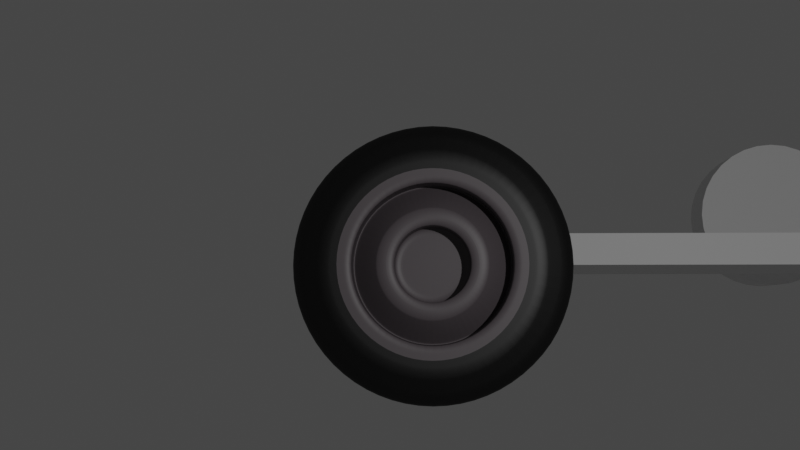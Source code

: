 # Source: vehicule.blend  (saved by Blender 3.4.6; exported with 4.5.12 LTS)
import bpy
from mathutils import Matrix  # noqa: F401  (used for matrix-valued properties, if any)

bpy.ops.wm.read_factory_settings(use_empty=True)
scene = bpy.context.scene
scene.name = 'Scene'

# ---- collections
col_collection = bpy.data.collections.new('Collection'); scene.collection.children.link(col_collection)

# ---- materials (node trees are filled in below, after node groups)
mat_material = bpy.data.materials.new('Material')
mat_material.alpha_threshold = 0.0
mat_material.use_transparent_shadow = False
mat_material.roughness = 0.5
mat_material.line_color = (0.0, 0.0, 0.0, 1.0)
mat_white = bpy.data.materials.new('white')
mat_white.use_transparent_shadow = False
mat_blue = bpy.data.materials.new('blue')
mat_blue.use_transparent_shadow = False
mat_black = bpy.data.materials.new('black')
mat_black.use_transparent_shadow = False
mat_gray = bpy.data.materials.new('gray')
mat_gray.use_transparent_shadow = False

# ---- material node trees
mat_material.use_nodes = True; mat_material.node_tree.nodes.clear()
_N = mat_material.node_tree.nodes; _L = mat_material.node_tree.links
n0 = _N.new('ShaderNodeOutputMaterial'); n0.name = 'Material Output'; n0.location = (300, 300)
n1 = _N.new('ShaderNodeBsdfPrincipled'); n1.name = 'Principled BSDF'; n1.location = (10, 300)
n1.distribution = 'GGX'
n1.subsurface_method = 'RANDOM_WALK_SKIN'
n1.inputs[3].default_value = 1.45
n1.inputs[27].default_value = (0.0, 0.0, 0.0, 1.0)
n1.inputs[28].default_value = 1.0
_L.new(n1.outputs[0], n0.inputs[0])
n0.is_active_output = True
mat_white.use_nodes = True; mat_white.node_tree.nodes.clear()
_N = mat_white.node_tree.nodes; _L = mat_white.node_tree.links
n0 = _N.new('ShaderNodeBsdfPrincipled'); n0.name = 'Principled BSDF'; n0.location = (10, 300)
n0.distribution = 'GGX'
n0.subsurface_method = 'RANDOM_WALK_SKIN'
n0.inputs[3].default_value = 1.45
n0.inputs[27].default_value = (0.0, 0.0, 0.0, 1.0)
n0.inputs[28].default_value = 1.0
n1 = _N.new('ShaderNodeOutputMaterial'); n1.name = 'Material Output'; n1.location = (300, 300)
_L.new(n0.outputs[0], n1.inputs[0])
n1.is_active_output = True
mat_blue.use_nodes = True; mat_blue.node_tree.nodes.clear()
_N = mat_blue.node_tree.nodes; _L = mat_blue.node_tree.links
n0 = _N.new('ShaderNodeBsdfPrincipled'); n0.name = 'Principled BSDF'; n0.location = (10, 300)
n0.distribution = 'GGX'
n0.subsurface_method = 'RANDOM_WALK_SKIN'
n0.inputs[0].default_value = (0.04389, 0.09546, 0.8, 1.0)
n0.inputs[3].default_value = 1.45
n0.inputs[27].default_value = (0.0, 0.0, 0.0, 1.0)
n0.inputs[28].default_value = 1.0
n1 = _N.new('ShaderNodeOutputMaterial'); n1.name = 'Material Output'; n1.location = (300, 300)
_L.new(n0.outputs[0], n1.inputs[0])
n1.is_active_output = True
mat_black.use_nodes = True; mat_black.node_tree.nodes.clear()
_N = mat_black.node_tree.nodes; _L = mat_black.node_tree.links
n0 = _N.new('ShaderNodeBsdfPrincipled'); n0.name = 'Principled BSDF'; n0.location = (10, 300)
n0.distribution = 'GGX'
n0.subsurface_method = 'RANDOM_WALK_SKIN'
n0.inputs[0].default_value = (0.0, 0.0, 0.0, 1.0)
n0.inputs[3].default_value = 1.45
n0.inputs[27].default_value = (0.0, 0.0, 0.0, 1.0)
n0.inputs[28].default_value = 1.0
n1 = _N.new('ShaderNodeOutputMaterial'); n1.name = 'Material Output'; n1.location = (300, 300)
_L.new(n0.outputs[0], n1.inputs[0])
n1.is_active_output = True
mat_gray.use_nodes = True; mat_gray.node_tree.nodes.clear()
_N = mat_gray.node_tree.nodes; _L = mat_gray.node_tree.links
n0 = _N.new('ShaderNodeBsdfPrincipled'); n0.name = 'Principled BSDF'; n0.location = (10, 300)
n0.distribution = 'GGX'
n0.subsurface_method = 'RANDOM_WALK_SKIN'
n0.inputs[0].default_value = (0.09591, 0.08266, 0.08969, 1.0)
n0.inputs[3].default_value = 1.45
n0.inputs[27].default_value = (0.0, 0.0, 0.0, 1.0)
n0.inputs[28].default_value = 1.0
n1 = _N.new('ShaderNodeOutputMaterial'); n1.name = 'Material Output'; n1.location = (300, 300)
_L.new(n0.outputs[0], n1.inputs[0])
n1.is_active_output = True

# ---- world
world_world = bpy.data.worlds.new('World'); scene.world = world_world
world_world.use_nodes = True; world_world.node_tree.nodes.clear()
_N = world_world.node_tree.nodes; _L = world_world.node_tree.links
n0 = _N.new('ShaderNodeOutputWorld'); n0.name = 'World Output'; n0.location = (300, 300)
n1 = _N.new('ShaderNodeBackground'); n1.name = 'Background'; n1.location = (10, 300)
n1.inputs[0].default_value = (0.05088, 0.05088, 0.05088, 1.0)
_L.new(n1.outputs[0], n0.inputs[0])
n0.is_active_output = True
world_world.color = (0.05088, 0.05088, 0.05088)
world_world.use_sun_shadow = False
world_world.sun_shadow_jitter_overblur = 0.0

# ---- cameras
cam_camera = bpy.data.cameras.new('Camera')
cam_camera.clip_end = 100.0
cam_camera.ortho_scale = 7.314

# ---- lights
light_light = bpy.data.lights.new('Light', 'POINT')
light_light.transmission_factor = 0.0
light_light.energy = 1000.0
light_light.shadow_soft_size = 0.1
light_light.shadow_maximum_resolution = 0.006
light_light.use_absolute_resolution = True

# ---- meshes
me_cube = bpy.data.meshes.new('Cube')
me_cube.from_pydata([(1.0, 1.0, 1.0), (1.0, 1.0, -1.0), (1.0, -1.0, 1.0), (1.0, -1.0, -1.0), (-1.0, 1.0, 1.0), (-1.0, 1.0, -1.0), (-1.0, -1.0, 1.0), (-1.0, -1.0, -1.0)], [], [(0, 4, 6, 2), (3, 2, 6, 7), (7, 6, 4, 5), (5, 1, 3, 7), (1, 0, 2, 3), (5, 4, 0, 1)])
_uv = me_cube.uv_layers.new(name='UVMap')
_uv.uv.foreach_set('vector', [0.625, 0.5, 0.875, 0.5, 0.875, 0.75, 0.625, 0.75, 0.375, 0.75, 0.625, 0.75, 0.625, 1.0, 0.375, 1.0, 0.375, 0.0, 0.625, 0.0, 0.625, 0.25, 0.375, 0.25, 0.125, 0.5, 0.375, 0.5, 0.375, 0.75, 0.125, 0.75, 0.375, 0.5, 0.625, 0.5, 0.625, 0.75, 0.375, 0.75, 0.375, 0.25, 0.625, 0.25, 0.625, 0.5, 0.375, 0.5])
me_cube.materials.append(mat_material)
me_cube.use_mirror_vertex_groups = False
me_cube.update()
me_cylinder = bpy.data.meshes.new('Cylinder')
me_cylinder.from_pydata([(0.0, 1.0, -1.0), (0.0, 1.0, 1.0), (0.1951, 0.9808, -1.0), (0.1951, 0.9808, 1.0), (0.3827, 0.9239, -1.0), (0.3827, 0.9239, 1.0), (0.5556, 0.8315, -1.0), (0.5556, 0.8315, 1.0), (0.7071, 0.7071, -1.0), (0.7071, 0.7071, 1.0), (0.8315, 0.5556, -1.0), (0.8315, 0.5556, 1.0), (0.9239, 0.3827, -1.0), (0.9239, 0.3827, 1.0), (0.9808, 0.1951, -1.0), (0.9808, 0.1951, 1.0), (1.0, 0.0, -1.0), (1.0, 0.0, 1.0), (0.9808, -0.1951, -1.0), (0.9808, -0.1951, 1.0), (0.9239, -0.3827, -1.0), (0.9239, -0.3827, 1.0), (0.8315, -0.5556, -1.0), (0.8315, -0.5556, 1.0), (0.7071, -0.7071, -1.0), (0.7071, -0.7071, 1.0), (0.5556, -0.8315, -1.0), (0.5556, -0.8315, 1.0), (0.3827, -0.9239, -1.0), (0.3827, -0.9239, 1.0), (0.1951, -0.9808, -1.0), (0.1951, -0.9808, 1.0), (0.0, -1.0, -1.0), (0.0, -1.0, 1.0), (-0.1951, -0.9808, -1.0), (-0.1951, -0.9808, 1.0), (-0.3827, -0.9239, -1.0), (-0.3827, -0.9239, 1.0), (-0.5556, -0.8315, -1.0), (-0.5556, -0.8315, 1.0), (-0.7071, -0.7071, -1.0), (-0.7071, -0.7071, 1.0), (-0.8315, -0.5556, -1.0), (-0.8315, -0.5556, 1.0), (-0.9239, -0.3827, -1.0), (-0.9239, -0.3827, 1.0), (-0.9808, -0.1951, -1.0), (-0.9808, -0.1951, 1.0), (-1.0, 0.0, -1.0), (-1.0, 0.0, 1.0), (-0.9808, 0.1951, -1.0), (-0.9808, 0.1951, 1.0), (-0.9239, 0.3827, -1.0), (-0.9239, 0.3827, 1.0), (-0.8315, 0.5556, -1.0), (-0.8315, 0.5556, 1.0), (-0.7071, 0.7071, -1.0), (-0.7071, 0.7071, 1.0), (-0.5556, 0.8315, -1.0), (-0.5556, 0.8315, 1.0), (-0.3827, 0.9239, -1.0), (-0.3827, 0.9239, 1.0), (-0.1951, 0.9808, -1.0), (-0.1951, 0.9808, 1.0)], [], [(0, 1, 3, 2), (2, 3, 5, 4), (4, 5, 7, 6), (6, 7, 9, 8), (8, 9, 11, 10), (10, 11, 13, 12), (12, 13, 15, 14), (14, 15, 17, 16), (16, 17, 19, 18), (18, 19, 21, 20), (20, 21, 23, 22), (22, 23, 25, 24), (24, 25, 27, 26), (26, 27, 29, 28), (28, 29, 31, 30), (30, 31, 33, 32), (32, 33, 35, 34), (34, 35, 37, 36), (36, 37, 39, 38), (38, 39, 41, 40), (40, 41, 43, 42), (42, 43, 45, 44), (44, 45, 47, 46), (46, 47, 49, 48), (48, 49, 51, 50), (50, 51, 53, 52), (52, 53, 55, 54), (54, 55, 57, 56), (56, 57, 59, 58), (58, 59, 61, 60), (3, 1, 63, 61, 59, 57, 55, 53, 51, 49, 47, 45, 43, 41, 39, 37, 35, 33, 31, 29, 27, 25, 23, 21, 19, 17, 15, 13, 11, 9, 7, 5), (60, 61, 63, 62), (62, 63, 1, 0), (0, 2, 4, 6, 8, 10, 12, 14, 16, 18, 20, 22, 24, 26, 28, 30, 32, 34, 36, 38, 40, 42, 44, 46, 48, 50, 52, 54, 56, 58, 60, 62)])
_uv = me_cylinder.uv_layers.new(name='UVMap')
_uv.uv.foreach_set('vector', [1.0, 0.5, 1.0, 1.0, 0.9688, 1.0, 0.9688, 0.5, 0.9688, 0.5, 0.9688, 1.0, 0.9375, 1.0, 0.9375, 0.5, 0.9375, 0.5, 0.9375, 1.0, 0.9062, 1.0, 0.9062, 0.5, 0.9062, 0.5, 0.9062, 1.0, 0.875, 1.0, 0.875, 0.5, 0.875, 0.5, 0.875, 1.0, 0.8438, 1.0, 0.8438, 0.5, 0.8438, 0.5, 0.8438, 1.0, 0.8125, 1.0, 0.8125, 0.5, 0.8125, 0.5, 0.8125, 1.0, 0.7812, 1.0, 0.7812, 0.5, 0.7812, 0.5, 0.7812, 1.0, 0.75, 1.0, 0.75, 0.5, 0.75, 0.5, 0.75, 1.0, 0.7188, 1.0, 0.7188, 0.5, 0.7188, 0.5, 0.7188, 1.0, 0.6875, 1.0, 0.6875, 0.5, 0.6875, 0.5, 0.6875, 1.0, 0.6562, 1.0, 0.6562, 0.5, 0.6562, 0.5, 0.6562, 1.0, 0.625, 1.0, 0.625, 0.5, 0.625, 0.5, 0.625, 1.0, 0.5938, 1.0, 0.5938, 0.5, 0.5938, 0.5, 0.5938, 1.0, 0.5625, 1.0, 0.5625, 0.5, 0.5625, 0.5, 0.5625, 1.0, 0.5312, 1.0, 0.5312, 0.5, 0.5312, 0.5, 0.5312, 1.0, 0.5, 1.0, 0.5, 0.5, 0.5, 0.5, 0.5, 1.0, 0.4688, 1.0, 0.4688, 0.5, 0.4688, 0.5, 0.4688, 1.0, 0.4375, 1.0, 0.4375, 0.5, 0.4375, 0.5, 0.4375, 1.0, 0.4062, 1.0, 0.4062, 0.5, 0.4062, 0.5, 0.4062, 1.0, 0.375, 1.0, 0.375, 0.5, 0.375, 0.5, 0.375, 1.0, 0.3438, 1.0, 0.3438, 0.5, 0.3438, 0.5, 0.3438, 1.0, 0.3125, 1.0, 0.3125, 0.5, 0.3125, 0.5, 0.3125, 1.0, 0.2812, 1.0, 0.2812, 0.5, 0.2812, 0.5, 0.2812, 1.0, 0.25, 1.0, 0.25, 0.5, 0.25, 0.5, 0.25, 1.0, 0.2188, 1.0, 0.2188, 0.5, 0.2188, 0.5, 0.2188, 1.0, 0.1875, 1.0, 0.1875, 0.5, 0.1875, 0.5, 0.1875, 1.0, 0.1562, 1.0, 0.1562, 0.5, 0.1562, 0.5, 0.1562, 1.0, 0.125, 1.0, 0.125, 0.5, 0.125, 0.5, 0.125, 1.0, 0.09375, 1.0, 0.09375, 0.5, 0.09375, 0.5, 0.09375, 1.0, 0.0625, 1.0, 0.0625, 0.5, 0.2968, 0.4854, 0.25, 0.49, 0.2032, 0.4854, 0.1582, 0.4717, 0.1167, 0.4496, 0.08029, 0.4197, 0.05045, 0.3833, 0.02827, 0.3418, 0.01461, 0.2968, 0.01, 0.25, 0.01461, 0.2032, 0.02827, 0.1582, 0.05045, 0.1167, 0.08029, 0.08029, 0.1167, 0.05045, 0.1582, 0.02827, 0.2032, 0.01461, 0.25, 0.01, 0.2968, 0.01461, 0.3418, 0.02827, 0.3833, 0.05045, 0.4197, 0.08029, 0.4496, 0.1167, 0.4717, 0.1582, 0.4854, 0.2032, 0.49, 0.25, 0.4854, 0.2968, 0.4717, 0.3418, 0.4496, 0.3833, 0.4197, 0.4197, 0.3833, 0.4496, 0.3418, 0.4717, 0.0625, 0.5, 0.0625, 1.0, 0.03125, 1.0, 0.03125, 0.5, 0.03125, 0.5, 0.03125, 1.0, 0.0, 1.0, 0.0, 0.5, 0.75, 0.49, 0.7968, 0.4854, 0.8418, 0.4717, 0.8833, 0.4496, 0.9197, 0.4197, 0.9496, 0.3833, 0.9717, 0.3418, 0.9854, 0.2968, 0.99, 0.25, 0.9854, 0.2032, 0.9717, 0.1582, 0.9496, 0.1167, 0.9197, 0.08029, 0.8833, 0.05045, 0.8418, 0.02827, 0.7968, 0.01461, 0.75, 0.01, 0.7032, 0.01461, 0.6582, 0.02827, 0.6167, 0.05045, 0.5803, 0.08029, 0.5504, 0.1167, 0.5283, 0.1582, 0.5146, 0.2032, 0.51, 0.25, 0.5146, 0.2968, 0.5283, 0.3418, 0.5504, 0.3833, 0.5803, 0.4197, 0.6167, 0.4496, 0.6582, 0.4717, 0.7032, 0.4854])
me_cylinder.materials.append(mat_white)
me_cylinder.materials.append(mat_blue)
me_cylinder.update()
me_cylinder_001 = bpy.data.meshes.new('Cylinder.001')
me_cylinder_001.from_pydata([(-3.725e-09, 0.7773, -1.0), (0.0, 1.0, -0.7784), (-9.313e-10, 0.9348, -0.9351), (1.669e-09, 0.5718, 1.124), (0.0, 1.0, 0.7784), (9.313e-10, 0.9348, 0.9351), (0.1516, 0.7624, -1.0), (0.1951, 0.9808, -0.7784), (0.1824, 0.9168, -0.9351), (0.1116, 0.5609, 1.124), (0.1951, 0.9808, 0.7784), (0.1824, 0.9168, 0.9351), (0.2975, 0.7181, -1.0), (0.3827, 0.9239, -0.7784), (0.3577, 0.8636, -0.9351), (0.2188, 0.5283, 1.124), (0.3827, 0.9239, 0.7784), (0.3577, 0.8636, 0.9351), (0.4318, 0.6463, -1.0), (0.5556, 0.8315, -0.7784), (0.5193, 0.7772, -0.9351), (0.3177, 0.4755, 1.124), (0.5556, 0.8357, 0.7779), (0.5193, 0.7772, 0.9351), (0.5496, 0.5496, -1.0), (0.7071, 0.7071, -0.7784), (0.661, 0.661, -0.9351), (0.4044, 0.4044, 1.124), (0.7071, 0.7071, 0.7784), (0.661, 0.661, 0.9351), (0.6463, 0.4318, -1.0), (0.8315, 0.5556, -0.7784), (0.7772, 0.5193, -0.9351), (0.4755, 0.3177, 1.124), (0.8315, 0.5556, 0.7784), (0.7772, 0.5193, 0.9351), (0.7181, 0.2975, -1.0), (0.9239, 0.3827, -0.7784), (0.8636, 0.3577, -0.9351), (0.5283, 0.2188, 1.124), (0.9239, 0.3827, 0.7784), (0.8636, 0.3577, 0.9351), (0.7624, 0.1516, -1.0), (0.9808, 0.1951, -0.7784), (0.9168, 0.1824, -0.9351), (0.5609, 0.1116, 1.124), (0.9808, 0.1951, 0.7784), (0.9168, 0.1824, 0.9351), (0.7773, 3.725e-09, -1.0), (1.0, 0.0, -0.7784), (0.9348, 9.313e-10, -0.9351), (0.5718, -3.725e-09, 1.124), (1.0, 0.0, 0.7784), (0.9348, -9.313e-10, 0.9351), (0.7624, -0.1516, -1.0), (0.9808, -0.1951, -0.7784), (0.9168, -0.1824, -0.9351), (0.5609, -0.1116, 1.124), (0.9808, -0.1951, 0.7784), (0.9168, -0.1824, 0.9351), (0.7181, -0.2975, -1.0), (0.9239, -0.3827, -0.7784), (0.8636, -0.3577, -0.9351), (0.5283, -0.2188, 1.124), (0.9239, -0.3827, 0.7784), (0.8636, -0.3577, 0.9351), (0.6463, -0.4318, -1.0), (0.8315, -0.5556, -0.7784), (0.7772, -0.5193, -0.9351), (0.4755, -0.3177, 1.124), (0.8315, -0.5556, 0.7784), (0.7772, -0.5193, 0.9351), (0.5496, -0.5496, -1.0), (0.7071, -0.7071, -0.7784), (0.661, -0.661, -0.9351), (0.4044, -0.4044, 1.124), (0.7071, -0.7071, 0.7784), (0.661, -0.661, 0.9351), (0.4318, -0.6463, -1.0), (0.5556, -0.8315, -0.7784), (0.5193, -0.7772, -0.9351), (0.3177, -0.4755, 1.124), (0.5556, -0.8315, 0.7784), (0.5193, -0.7772, 0.9351), (0.2975, -0.7181, -1.0), (0.3827, -0.9239, -0.7784), (0.3577, -0.8636, -0.9351), (0.2188, -0.5283, 1.124), (0.3827, -0.9239, 0.7784), (0.3577, -0.8636, 0.9351), (0.1516, -0.7624, -1.0), (0.1951, -0.9808, -0.7784), (0.1824, -0.9168, -0.9351), (0.1116, -0.5609, 1.124), (0.1951, -0.9808, 0.7784), (0.1824, -0.9168, 0.9351), (3.725e-09, -0.7773, -1.0), (0.0, -1.0, -0.7784), (9.313e-10, -0.9348, -0.9351), (-5.781e-09, -0.5718, 1.124), (0.0, -1.0, 0.7784), (-9.313e-10, -0.9348, 0.9351), (-0.1516, -0.7624, -1.0), (-0.1951, -0.9808, -0.7784), (-0.1824, -0.9168, -0.9351), (-0.1116, -0.5609, 1.124), (-0.1951, -0.9808, 0.7784), (-0.1824, -0.9168, 0.9351), (-0.2975, -0.7181, -1.0), (-0.3827, -0.9239, -0.7784), (-0.3577, -0.8636, -0.9351), (-0.2188, -0.5283, 1.124), (-0.3827, -0.9239, 0.7784), (-0.3577, -0.8636, 0.9351), (-0.4318, -0.6463, -1.0), (-0.5556, -0.8315, -0.7784), (-0.5193, -0.7772, -0.9351), (-0.3177, -0.4755, 1.124), (-0.5556, -0.8315, 0.7784), (-0.5193, -0.7772, 0.9351), (-0.5496, -0.5496, -1.0), (-0.7071, -0.7071, -0.7784), (-0.661, -0.661, -0.9351), (-0.4044, -0.4044, 1.124), (-0.7071, -0.7071, 0.7784), (-0.661, -0.661, 0.9351), (-0.6463, -0.4318, -1.0), (-0.8315, -0.5556, -0.7784), (-0.7772, -0.5193, -0.9351), (-0.4755, -0.3177, 1.124), (-0.8315, -0.5556, 0.7784), (-0.7772, -0.5193, 0.9351), (-0.7181, -0.2975, -1.0), (-0.9239, -0.3827, -0.7784), (-0.8636, -0.3577, -0.9351), (-0.5283, -0.2188, 1.124), (-0.9239, -0.3827, 0.7784), (-0.8636, -0.3577, 0.9351), (-0.7624, -0.1516, -1.0), (-0.9808, -0.1951, -0.7784), (-0.9168, -0.1824, -0.9351), (-0.5609, -0.1116, 1.124), (-0.9808, -0.1951, 0.7784), (-0.9168, -0.1824, 0.9351), (-0.7773, -3.725e-09, -1.0), (-1.0, 0.0, -0.7784), (-0.9348, -9.313e-10, -0.9351), (-0.5718, 3.725e-09, 1.124), (-1.002, -4.59e-06, 0.7752), (-0.9348, 9.313e-10, 0.9351), (-0.7624, 0.1516, -1.0), (-0.9808, 0.1951, -0.7784), (-0.9168, 0.1824, -0.9351), (-0.5609, 0.1116, 1.124), (-0.9808, 0.1951, 0.7784), (-0.9168, 0.1824, 0.9351), (-0.7181, 0.2975, -1.0), (-0.9239, 0.3827, -0.7784), (-0.8636, 0.3577, -0.9351), (-0.5283, 0.2188, 1.124), (-0.9239, 0.3827, 0.7784), (-0.8636, 0.3577, 0.9351), (-0.6463, 0.4318, -1.0), (-0.8315, 0.5556, -0.7784), (-0.7772, 0.5193, -0.9351), (-0.4755, 0.3177, 1.124), (-0.8315, 0.5556, 0.7784), (-0.7772, 0.5193, 0.9351), (-0.5496, 0.5496, -1.0), (-0.7071, 0.7071, -0.7784), (-0.661, 0.661, -0.9351), (-0.4044, 0.4044, 1.124), (-0.7071, 0.7071, 0.7784), (-0.661, 0.661, 0.9351), (-0.4318, 0.6463, -1.0), (-0.5556, 0.8315, -0.7784), (-0.5193, 0.7772, -0.9351), (-0.3177, 0.4755, 1.124), (-0.5556, 0.8315, 0.7784), (-0.5193, 0.7772, 0.9351), (-0.2975, 0.7181, -1.0), (-0.3827, 0.9239, -0.7784), (-0.3577, 0.8636, -0.9351), (-0.2188, 0.5283, 1.124), (-0.3827, 0.9239, 0.7784), (-0.3577, 0.8636, 0.9351), (-0.1516, 0.7624, -1.0), (-0.1951, 0.9808, -0.7784), (-0.1824, 0.9168, -0.9351), (-0.1116, 0.5609, 1.124), (-0.1951, 0.9808, 0.7784), (-0.1824, 0.9168, 0.9351), (1.669e-09, 0.7773, 1.124), (0.1516, 0.7624, 1.124), (0.2975, 0.7181, 1.124), (0.4318, 0.6463, 1.124), (0.5496, 0.5496, 1.124), (0.6463, 0.4318, 1.124), (0.7181, 0.2975, 1.124), (0.7624, 0.1516, 1.124), (0.7773, -3.725e-09, 1.124), (0.7624, -0.1516, 1.124), (0.7181, -0.2975, 1.124), (0.6463, -0.4318, 1.124), (0.5496, -0.5496, 1.124), (0.4318, -0.6463, 1.124), (0.2975, -0.7181, 1.124), (0.1516, -0.7624, 1.124), (-5.781e-09, -0.7773, 1.124), (-0.1516, -0.7624, 1.124), (-0.2975, -0.7181, 1.124), (-0.4318, -0.6463, 1.124), (-0.5496, -0.5496, 1.124), (-0.6463, -0.4318, 1.124), (-0.7181, -0.2975, 1.124), (-0.7624, -0.1516, 1.124), (-0.7773, 3.725e-09, 1.124), (-0.7624, 0.1516, 1.124), (-0.7181, 0.2975, 1.124), (-0.6463, 0.4318, 1.124), (-0.5496, 0.5496, 1.124), (-0.4318, 0.6463, 1.124), (-0.2975, 0.7181, 1.124), (-0.1516, 0.7624, 1.124), (-6.478e-08, 0.2716, 1.093), (0.05299, 0.2664, 1.093), (0.1039, 0.2509, 1.093), (0.1509, 0.2258, 1.093), (0.1921, 0.1921, 1.093), (0.2258, 0.1509, 1.093), (0.2509, 0.1039, 1.093), (0.2664, 0.05299, 1.093), (0.2716, 1.088e-07, 1.093), (0.2664, -0.05299, 1.093), (0.2509, -0.1039, 1.093), (0.2258, -0.1509, 1.093), (0.1921, -0.1921, 1.093), (0.1509, -0.2258, 1.093), (0.1039, -0.2509, 1.093), (0.05299, -0.2664, 1.093), (8.157e-08, -0.2716, 1.093), (-0.05299, -0.2664, 1.093), (-0.1039, -0.2509, 1.093), (-0.1509, -0.2258, 1.093), (-0.1921, -0.1921, 1.093), (-0.2258, -0.1509, 1.093), (-0.2509, -0.1039, 1.093), (-0.2664, -0.05299, 1.093), (-0.2716, -1.088e-07, 1.093), (-0.2664, 0.05299, 1.093), (-0.2509, 0.1039, 1.093), (-0.2258, 0.1509, 1.093), (-0.1921, 0.1921, 1.093), (-0.1509, 0.2258, 1.093), (-0.1039, 0.2509, 1.093), (-0.05299, 0.2664, 1.093), (9.178e-09, 0.5718, 0.5241), (0.1116, 0.5609, 0.5241), (0.2188, 0.5283, 0.5241), (0.3177, 0.4755, 0.5241), (0.4044, 0.4044, 0.5241), (0.4755, 0.3177, 0.5241), (0.5283, 0.2188, 0.5241), (0.5609, 0.1116, 0.5241), (0.5718, -3.725e-09, 0.5241), (0.5609, -0.1116, 0.5241), (0.5283, -0.2188, 0.5241), (0.4755, -0.3177, 0.5241), (0.4044, -0.4044, 0.5241), (0.3177, -0.4755, 0.5241), (0.2188, -0.5283, 0.5241), (0.1116, -0.5609, 0.5241), (1.728e-09, -0.5718, 0.5241), (-0.1116, -0.5609, 0.5241), (-0.2188, -0.5283, 0.5241), (-0.3177, -0.4755, 0.5241), (-0.4044, -0.4044, 0.5241), (-0.4755, -0.3177, 0.5241), (-0.5283, -0.2188, 0.5241), (-0.5609, -0.1116, 0.5241), (-0.5718, 3.725e-09, 0.5241), (-0.5609, 0.1116, 0.5241), (-0.5283, 0.2188, 0.5241), (-0.4755, 0.3177, 0.5241), (-0.4044, 0.4044, 0.5241), (-0.3177, 0.4755, 0.5241), (-0.2188, 0.5283, 0.5241), (-0.1116, 0.5609, 0.5241), (1.669e-09, 0.6746, 1.124), (0.1316, 0.6616, 1.124), (0.2581, 0.6232, 1.124), (0.3748, 0.5609, 1.124), (0.477, 0.477, 1.124), (0.5609, 0.3748, 1.124), (0.6232, 0.2581, 1.124), (0.6616, 0.1316, 1.124), (0.6746, -3.725e-09, 1.124), (0.6616, -0.1316, 1.124), (0.6232, -0.2581, 1.124), (0.5609, -0.3748, 1.124), (0.477, -0.477, 1.124), (0.3748, -0.5609, 1.124), (0.2581, -0.6232, 1.124), (0.1316, -0.6616, 1.124), (-5.781e-09, -0.6746, 1.124), (-0.1316, -0.6616, 1.124), (-0.2581, -0.6232, 1.124), (-0.3748, -0.5609, 1.124), (-0.477, -0.477, 1.124), (-0.5609, -0.3748, 1.124), (-0.6232, -0.2581, 1.124), (-0.6616, -0.1316, 1.124), (-0.6746, 3.725e-09, 1.124), (-0.6616, 0.1316, 1.124), (-0.6232, 0.2581, 1.124), (-0.5609, 0.3748, 1.124), (-0.477, 0.477, 1.124), (-0.3748, 0.5609, 1.124), (-0.2581, 0.6232, 1.124), (-0.1316, 0.6616, 1.124), (0.167, 0.8396, 1.03), (1.3e-09, 0.856, 1.03), (0.3276, 0.7909, 1.03), (0.4756, 0.7118, 1.03), (0.6053, 0.6053, 1.03), (0.7118, 0.4756, 1.03), (0.7909, 0.3276, 1.03), (0.8396, 0.167, 1.03), (0.856, -2.328e-09, 1.03), (0.8396, -0.167, 1.03), (0.7909, -0.3276, 1.03), (0.7118, -0.4756, 1.03), (0.6053, -0.6053, 1.03), (0.4756, -0.7118, 1.03), (0.3276, -0.7909, 1.03), (0.167, -0.8396, 1.03), (-3.356e-09, -0.856, 1.03), (-0.167, -0.8396, 1.03), (-0.3276, -0.7909, 1.03), (-0.4756, -0.7118, 1.03), (-0.6053, -0.6053, 1.03), (-0.7118, -0.4756, 1.03), (-0.7909, -0.3276, 1.03), (-0.8396, -0.167, 1.03), (-0.856, 2.328e-09, 1.03), (-0.8396, 0.167, 1.03), (-0.7909, 0.3276, 1.03), (-0.7118, 0.4756, 1.03), (-0.6053, 0.6053, 1.03), (-0.4756, 0.7118, 1.03), (-0.3276, 0.7909, 1.03), (-0.167, 0.8396, 1.03), (-4.997e-08, 0.3847, 1.093), (0.07504, 0.3773, 1.093), (0.1472, 0.3554, 1.093), (0.2137, 0.3198, 1.093), (0.272, 0.272, 1.093), (0.3198, 0.2137, 1.093), (0.3554, 0.1472, 1.093), (0.3773, 0.07504, 1.093), (0.3847, 4.743e-08, 1.093), (0.3773, -0.07504, 1.093), (0.3554, -0.1472, 1.093), (0.3198, -0.2137, 1.093), (0.272, -0.272, 1.093), (0.2137, -0.3198, 1.093), (0.1472, -0.3554, 1.093), (0.07504, -0.3773, 1.093), (4.348e-08, -0.3847, 1.093), (-0.07504, -0.3773, 1.093), (-0.1472, -0.3554, 1.093), (-0.2137, -0.3198, 1.093), (-0.272, -0.272, 1.093), (-0.3198, -0.2137, 1.093), (-0.3554, -0.1472, 1.093), (-0.3773, -0.07504, 1.093), (-0.3846, 0.002217, 1.092), (-0.3773, 0.07504, 1.093), (-0.3554, 0.1472, 1.093), (-0.3198, 0.2137, 1.093), (-0.272, 0.272, 1.093), (-0.2137, 0.3198, 1.093), (-0.1472, 0.3554, 1.093), (-0.07504, 0.3773, 1.093), (-6.594e-08, 0.2716, 0.5897), (0.05299, 0.2664, 0.5897), (0.1039, 0.2509, 0.5897), (0.1509, 0.2258, 0.5897), (0.1921, 0.1921, 0.5897), (0.2258, 0.1509, 0.5897), (0.2509, 0.1039, 0.5897), (0.2664, 0.05299, 0.5897), (0.2716, 1.088e-07, 0.5897), (0.2664, -0.05299, 0.5897), (0.2509, -0.1039, 0.5897), (0.2258, -0.1509, 0.5897), (0.1921, -0.1921, 0.5897), (0.1509, -0.2258, 0.5897), (0.1039, -0.2509, 0.5897), (0.05299, -0.2664, 0.5897), (8.041e-08, -0.2716, 0.5897), (-0.05299, -0.2664, 0.5897), (-0.1039, -0.2509, 0.5897), (-0.1509, -0.2258, 0.5897), (-0.1921, -0.1921, 0.5897), (-0.2258, -0.1509, 0.5897), (-0.2509, -0.1039, 0.5897), (-0.2664, -0.05299, 0.5897), (-0.2716, -1.088e-07, 0.5897), (-0.2664, 0.05299, 0.5897), (-0.2509, 0.1039, 0.5897), (-0.2258, 0.1509, 0.5897), (-0.1921, 0.1921, 0.5897), (-0.1509, 0.2258, 0.5897), (-0.1039, 0.2509, 0.5897), (-0.05299, 0.2664, 0.5897)], [], [(187, 190, 4, 1), (13, 16, 22, 19), (19, 22, 28, 25), (25, 28, 34, 31), (31, 34, 40, 37), (37, 40, 46, 43), (43, 46, 52, 49), (49, 52, 58, 55), (55, 58, 64, 61), (61, 64, 70, 67), (67, 70, 76, 73), (73, 76, 82, 79), (79, 82, 88, 85), (85, 88, 94, 91), (91, 94, 100, 97), (97, 100, 106, 103), (103, 106, 112, 109), (109, 112, 118, 115), (115, 118, 124, 121), (121, 124, 130, 127), (127, 130, 136, 133), (133, 136, 142, 139), (139, 142, 148, 145), (145, 148, 154, 151), (151, 154, 160, 157), (157, 160, 166, 163), (163, 166, 172, 169), (169, 172, 178, 175), (175, 178, 184, 181), (181, 184, 190, 187), (7, 10, 16, 13), (51, 45, 263, 264), (1, 4, 10, 7), (1, 7, 8, 2), (2, 8, 6, 0), (10, 4, 5, 11), (320, 321, 192, 193), (7, 13, 14, 8), (8, 14, 12, 6), (16, 10, 11, 17), (322, 320, 193, 194), (13, 19, 20, 14), (14, 20, 18, 12), (22, 16, 17, 23), (323, 322, 194, 195), (19, 25, 26, 20), (20, 26, 24, 18), (28, 22, 23, 29), (324, 323, 195, 196), (25, 31, 32, 26), (26, 32, 30, 24), (34, 28, 29, 35), (325, 324, 196, 197), (31, 37, 38, 32), (32, 38, 36, 30), (40, 34, 35, 41), (326, 325, 197, 198), (37, 43, 44, 38), (38, 44, 42, 36), (46, 40, 41, 47), (327, 326, 198, 199), (43, 49, 50, 44), (44, 50, 48, 42), (52, 46, 47, 53), (328, 327, 199, 200), (49, 55, 56, 50), (50, 56, 54, 48), (58, 52, 53, 59), (329, 328, 200, 201), (55, 61, 62, 56), (56, 62, 60, 54), (64, 58, 59, 65), (330, 329, 201, 202), (61, 67, 68, 62), (62, 68, 66, 60), (70, 64, 65, 71), (331, 330, 202, 203), (67, 73, 74, 68), (68, 74, 72, 66), (76, 70, 71, 77), (332, 331, 203, 204), (73, 79, 80, 74), (74, 80, 78, 72), (82, 76, 77, 83), (333, 332, 204, 205), (79, 85, 86, 80), (80, 86, 84, 78), (88, 82, 83, 89), (334, 333, 205, 206), (85, 91, 92, 86), (86, 92, 90, 84), (94, 88, 89, 95), (335, 334, 206, 207), (91, 97, 98, 92), (92, 98, 96, 90), (100, 94, 95, 101), (336, 335, 207, 208), (97, 103, 104, 98), (98, 104, 102, 96), (106, 100, 101, 107), (337, 336, 208, 209), (103, 109, 110, 104), (104, 110, 108, 102), (112, 106, 107, 113), (338, 337, 209, 210), (109, 115, 116, 110), (110, 116, 114, 108), (118, 112, 113, 119), (339, 338, 210, 211), (115, 121, 122, 116), (116, 122, 120, 114), (124, 118, 119, 125), (340, 339, 211, 212), (121, 127, 128, 122), (122, 128, 126, 120), (130, 124, 125, 131), (341, 340, 212, 213), (127, 133, 134, 128), (128, 134, 132, 126), (136, 130, 131, 137), (342, 341, 213, 214), (133, 139, 140, 134), (134, 140, 138, 132), (142, 136, 137, 143), (343, 342, 214, 215), (139, 145, 146, 140), (140, 146, 144, 138), (148, 142, 143, 149), (344, 343, 215, 216), (145, 151, 152, 146), (146, 152, 150, 144), (154, 148, 149, 155), (345, 344, 216, 217), (151, 157, 158, 152), (152, 158, 156, 150), (160, 154, 155, 161), (346, 345, 217, 218), (157, 163, 164, 158), (158, 164, 162, 156), (166, 160, 161, 167), (347, 346, 218, 219), (163, 169, 170, 164), (164, 170, 168, 162), (172, 166, 167, 173), (348, 347, 219, 220), (169, 175, 176, 170), (170, 176, 174, 168), (178, 172, 173, 179), (349, 348, 220, 221), (175, 181, 182, 176), (176, 182, 180, 174), (184, 178, 179, 185), (350, 349, 221, 222), (181, 187, 188, 182), (182, 188, 186, 180), (190, 184, 185, 191), (351, 350, 222, 223), (187, 1, 2, 188), (188, 2, 0, 186), (4, 190, 191, 5), (321, 351, 223, 192), (0, 6, 12, 18, 24, 30, 36, 42, 48, 54, 60, 66, 72, 78, 84, 90, 96, 102, 108, 114, 120, 126, 132, 138, 144, 150, 156, 162, 168, 174, 180, 186), (288, 289, 193, 192), (289, 290, 194, 193), (290, 291, 195, 194), (291, 292, 196, 195), (292, 293, 197, 196), (293, 294, 198, 197), (294, 295, 199, 198), (295, 296, 200, 199), (296, 297, 201, 200), (297, 298, 202, 201), (298, 299, 203, 202), (299, 300, 204, 203), (300, 301, 205, 204), (301, 302, 206, 205), (302, 303, 207, 206), (303, 304, 208, 207), (304, 305, 209, 208), (305, 306, 210, 209), (306, 307, 211, 210), (307, 308, 212, 211), (308, 309, 213, 212), (309, 310, 214, 213), (310, 311, 215, 214), (311, 312, 216, 215), (312, 313, 217, 216), (313, 314, 218, 217), (314, 315, 219, 218), (315, 316, 220, 219), (316, 317, 221, 220), (317, 318, 222, 221), (318, 319, 223, 222), (319, 288, 192, 223), (232, 231, 391, 392), (135, 129, 277, 278), (57, 51, 264, 265), (141, 135, 278, 279), (63, 57, 265, 266), (147, 141, 279, 280), (69, 63, 266, 267), (153, 147, 280, 281), (75, 69, 267, 268), (159, 153, 281, 282), (81, 75, 268, 269), (165, 159, 282, 283), (87, 81, 269, 270), (9, 3, 256, 257), (171, 165, 283, 284), (93, 87, 270, 271), (15, 9, 257, 258), (177, 171, 284, 285), (99, 93, 271, 272), (21, 15, 258, 259), (183, 177, 285, 286), (105, 99, 272, 273), (27, 21, 259, 260), (189, 183, 286, 287), (111, 105, 273, 274), (33, 27, 260, 261), (3, 189, 287, 256), (117, 111, 274, 275), (39, 33, 261, 262), (123, 117, 275, 276), (45, 39, 262, 263), (129, 123, 276, 277), (352, 353, 257, 256), (353, 354, 258, 257), (354, 355, 259, 258), (355, 356, 260, 259), (356, 357, 261, 260), (357, 358, 262, 261), (358, 359, 263, 262), (359, 360, 264, 263), (360, 361, 265, 264), (361, 362, 266, 265), (362, 363, 267, 266), (363, 364, 268, 267), (364, 365, 269, 268), (365, 366, 270, 269), (366, 367, 271, 270), (367, 368, 272, 271), (368, 369, 273, 272), (369, 370, 274, 273), (370, 371, 275, 274), (371, 372, 276, 275), (372, 373, 277, 276), (373, 374, 278, 277), (374, 375, 279, 278), (375, 376, 280, 279), (376, 377, 281, 280), (377, 378, 282, 281), (378, 379, 283, 282), (379, 380, 284, 283), (380, 381, 285, 284), (381, 382, 286, 285), (382, 383, 287, 286), (383, 352, 256, 287), (189, 3, 288, 319), (183, 189, 319, 318), (177, 183, 318, 317), (171, 177, 317, 316), (165, 171, 316, 315), (159, 165, 315, 314), (153, 159, 314, 313), (147, 153, 313, 312), (141, 147, 312, 311), (135, 141, 311, 310), (129, 135, 310, 309), (123, 129, 309, 308), (117, 123, 308, 307), (111, 117, 307, 306), (105, 111, 306, 305), (99, 105, 305, 304), (93, 99, 304, 303), (87, 93, 303, 302), (81, 87, 302, 301), (75, 81, 301, 300), (69, 75, 300, 299), (63, 69, 299, 298), (57, 63, 298, 297), (51, 57, 297, 296), (45, 51, 296, 295), (39, 45, 295, 294), (33, 39, 294, 293), (27, 33, 293, 292), (21, 27, 292, 291), (15, 21, 291, 290), (9, 15, 290, 289), (3, 9, 289, 288), (5, 191, 351, 321), (191, 185, 350, 351), (185, 179, 349, 350), (179, 173, 348, 349), (173, 167, 347, 348), (167, 161, 346, 347), (161, 155, 345, 346), (155, 149, 344, 345), (149, 143, 343, 344), (143, 137, 342, 343), (137, 131, 341, 342), (131, 125, 340, 341), (125, 119, 339, 340), (119, 113, 338, 339), (113, 107, 337, 338), (107, 101, 336, 337), (101, 95, 335, 336), (95, 89, 334, 335), (89, 83, 333, 334), (83, 77, 332, 333), (77, 71, 331, 332), (71, 65, 330, 331), (65, 59, 329, 330), (59, 53, 328, 329), (53, 47, 327, 328), (47, 41, 326, 327), (41, 35, 325, 326), (35, 29, 324, 325), (29, 23, 323, 324), (23, 17, 322, 323), (17, 11, 320, 322), (11, 5, 321, 320), (224, 225, 353, 352), (225, 226, 354, 353), (226, 227, 355, 354), (227, 228, 356, 355), (228, 229, 357, 356), (229, 230, 358, 357), (230, 231, 359, 358), (231, 232, 360, 359), (232, 233, 361, 360), (233, 234, 362, 361), (234, 235, 363, 362), (235, 236, 364, 363), (236, 237, 365, 364), (237, 238, 366, 365), (238, 239, 367, 366), (239, 240, 368, 367), (240, 241, 369, 368), (241, 242, 370, 369), (242, 243, 371, 370), (243, 244, 372, 371), (244, 245, 373, 372), (245, 246, 374, 373), (246, 247, 375, 374), (247, 248, 376, 375), (248, 249, 377, 376), (249, 250, 378, 377), (250, 251, 379, 378), (251, 252, 380, 379), (252, 253, 381, 380), (253, 254, 382, 381), (254, 255, 383, 382), (255, 224, 352, 383), (385, 384, 415, 414, 413, 412, 411, 410, 409, 408, 407, 406, 405, 404, 403, 402, 401, 400, 399, 398, 397, 396, 395, 394, 393, 392, 391, 390, 389, 388, 387, 386), (246, 245, 405, 406), (233, 232, 392, 393), (247, 246, 406, 407), (234, 233, 393, 394), (248, 247, 407, 408), (235, 234, 394, 395), (249, 248, 408, 409), (236, 235, 395, 396), (250, 249, 409, 410), (237, 236, 396, 397), (251, 250, 410, 411), (238, 237, 397, 398), (225, 224, 384, 385), (252, 251, 411, 412), (239, 238, 398, 399), (226, 225, 385, 386), (253, 252, 412, 413), (240, 239, 399, 400), (227, 226, 386, 387), (254, 253, 413, 414), (241, 240, 400, 401), (228, 227, 387, 388), (255, 254, 414, 415), (242, 241, 401, 402), (229, 228, 388, 389), (224, 255, 415, 384), (243, 242, 402, 403), (230, 229, 389, 390), (244, 243, 403, 404), (231, 230, 390, 391), (245, 244, 404, 405)])
me_cylinder_001.polygons.foreach_set('material_index', [0, 0, 0, 0, 0, 0, 0, 0, 0, 0, 0, 0, 0, 0, 0, 0, 0, 0, 0, 0, 0, 0, 0, 0, 0, 0, 0, 0, 0, 0, 0, 1, 0, 0, 0, 0, 0, 0, 0, 0, 0, 0, 0, 0, 0, 0, 0, 0, 0, 0, 0, 0, 0, 0, 0, 0, 0, 0, 0, 0, 0, 0, 0, 0, 0, 0, 0, 0, 0, 0, 0, 0, 0, 0, 0, 0, 0, 0, 0, 0, 0, 0, 0, 0, 0, 0, 0, 0, 0, 0, 0, 0, 0, 0, 0, 0, 0, 0, 0, 0, 0, 0, 0, 0, 0, 0, 0, 0, 0, 0, 0, 0, 0, 0, 0, 0, 0, 0, 0, 0, 0, 0, 0, 0, 0, 0, 0, 0, 0, 0, 0, 0, 0, 0, 0, 0, 0, 0, 0, 0, 0, 0, 0, 0, 0, 0, 0, 0, 0, 0, 0, 0, 0, 0, 0, 0, 0, 0, 0, 0, 0, 0, 0, 0, 0, 0, 0, 0, 0, 0, 0, 0, 0, 0, 0, 0, 0, 0, 0, 0, 0, 0, 0, 0, 0, 0, 0, 0, 0, 0, 0, 0, 0, 0, 1, 1, 1, 1, 1, 1, 1, 1, 1, 1, 1, 1, 1, 1, 1, 1, 1, 1, 1, 1, 1, 1, 1, 1, 1, 1, 1, 1, 1, 1, 1, 1, 1, 1, 1, 1, 1, 1, 1, 1, 1, 1, 1, 1, 1, 1, 1, 1, 1, 1, 1, 1, 1, 1, 1, 1, 1, 1, 1, 1, 1, 1, 1, 1, 1, 1, 1, 1, 1, 1, 1, 1, 1, 1, 1, 1, 1, 1, 1, 1, 1, 1, 1, 1, 1, 1, 1, 1, 1, 1, 1, 1, 1, 1, 1, 1, 0, 0, 0, 0, 0, 0, 0, 0, 0, 0, 0, 0, 0, 0, 0, 0, 0, 0, 0, 0, 0, 0, 0, 0, 0, 0, 0, 0, 0, 0, 0, 0, 1, 1, 1, 1, 1, 1, 1, 1, 1, 1, 1, 1, 1, 1, 1, 1, 1, 1, 1, 1, 1, 1, 1, 1, 1, 1, 1, 1, 1, 1, 1, 1, 1, 1, 1, 1, 1, 1, 1, 1, 1, 1, 1, 1, 1, 1, 1, 1, 1, 1, 1, 1, 1, 1, 1, 1, 1, 1, 1, 1, 1, 1, 1, 1])
_uv = me_cylinder_001.uv_layers.new(name='UVMap')
_uv.uv.foreach_set('vector', [0.03125, 0.5554, 0.03125, 0.9446, 0.0, 0.9446, 0.0, 0.5554, 0.9375, 0.5554, 0.9375, 0.9446, 0.9062, 0.9446, 0.9062, 0.5554, 0.9062, 0.5554, 0.9062, 0.9446, 0.875, 0.9446, 0.875, 0.5554, 0.875, 0.5554, 0.875, 0.9446, 0.8438, 0.9446, 0.8438, 0.5554, 0.8438, 0.5554, 0.8438, 0.9446, 0.8125, 0.9446, 0.8125, 0.5554, 0.8125, 0.5554, 0.8125, 0.9446, 0.7812, 0.9446, 0.7812, 0.5554, 0.7812, 0.5554, 0.7812, 0.9446, 0.75, 0.9446, 0.75, 0.5554, 0.75, 0.5554, 0.75, 0.9446, 0.7188, 0.9446, 0.7188, 0.5554, 0.7188, 0.5554, 0.7188, 0.9446, 0.6875, 0.9446, 0.6875, 0.5554, 0.6875, 0.5554, 0.6875, 0.9446, 0.6562, 0.9446, 0.6562, 0.5554, 0.6562, 0.5554, 0.6562, 0.9446, 0.625, 0.9446, 0.625, 0.5554, 0.625, 0.5554, 0.625, 0.9446, 0.5938, 0.9446, 0.5938, 0.5554, 0.5938, 0.5554, 0.5938, 0.9446, 0.5625, 0.9446, 0.5625, 0.5554, 0.5625, 0.5554, 0.5625, 0.9446, 0.5312, 0.9446, 0.5312, 0.5554, 0.5312, 0.5554, 0.5312, 0.9446, 0.5, 0.9446, 0.5, 0.5554, 0.5, 0.5554, 0.5, 0.9446, 0.4688, 0.9446, 0.4688, 0.5554, 0.4688, 0.5554, 0.4688, 0.9446, 0.4375, 0.9446, 0.4375, 0.5554, 0.4375, 0.5554, 0.4375, 0.9446, 0.4062, 0.9446, 0.4062, 0.5554, 0.4062, 0.5554, 0.4062, 0.9446, 0.375, 0.9446, 0.375, 0.5554, 0.375, 0.5554, 0.375, 0.9446, 0.3438, 0.9446, 0.3438, 0.5554, 0.3438, 0.5554, 0.3438, 0.9446, 0.3125, 0.9446, 0.3125, 0.5554, 0.3125, 0.5554, 0.3125, 0.9446, 0.2812, 0.9446, 0.2812, 0.5554, 0.2812, 0.5554, 0.2812, 0.9446, 0.25, 0.9446, 0.25, 0.5554, 0.25, 0.5554, 0.25, 0.9446, 0.2188, 0.9446, 0.2188, 0.5554, 0.2188, 0.5554, 0.2188, 0.9446, 0.1875, 0.9446, 0.1875, 0.5554, 0.1875, 0.5554, 0.1875, 0.9446, 0.1562, 0.9446, 0.1562, 0.5554, 0.1562, 0.5554, 0.1562, 0.9446, 0.125, 0.9446, 0.125, 0.5554, 0.125, 0.5554, 0.125, 0.9446, 0.09375, 0.9446, 0.09375, 0.5554, 0.09375, 0.5554, 0.09375, 0.9446, 0.0625, 0.9446, 0.0625, 0.5554, 0.0625, 0.5554, 0.0625, 0.9446, 0.03125, 0.9446, 0.03125, 0.5554, 0.9688, 0.5554, 0.9688, 0.9446, 0.9375, 0.9446, 0.9375, 0.5554, 0.3872, 0.25, 0.3846, 0.2768, 0.3846, 0.2768, 0.3872, 0.25, 1.0, 0.5554, 1.0, 0.9446, 0.9688, 0.9446, 0.9688, 0.5554, 1.0, 0.5554, 0.9688, 0.5554, 0.9698, 0.5, 0.999, 0.5, 0.7515, 0.4898, 0.7953, 0.4855, 0.7864, 0.433, 0.75, 0.4366, 0.9688, 0.9446, 1.0, 0.9446, 0.999, 1.0, 0.9698, 1.0, 0.2908, 0.4593, 0.2508, 0.4632, 0.25, 0.4366, 0.2864, 0.433, 0.9688, 0.5554, 0.9375, 0.5554, 0.9385, 0.5, 0.9677, 0.5, 0.7983, 0.4849, 0.8404, 0.4722, 0.8214, 0.4224, 0.7864, 0.433, 0.9375, 0.9446, 0.9688, 0.9446, 0.9677, 1.0, 0.9385, 1.0, 0.3309, 0.4473, 0.2923, 0.459, 0.2864, 0.433, 0.3214, 0.4224, 0.9375, 0.5554, 0.9062, 0.5554, 0.9073, 0.5, 0.9365, 0.5, 0.8432, 0.471, 0.882, 0.4503, 0.8536, 0.4051, 0.8214, 0.4224, 0.9062, 0.9446, 0.9375, 0.9446, 0.9365, 1.0, 0.9073, 1.0, 0.3678, 0.4277, 0.3323, 0.4467, 0.3214, 0.4224, 0.3536, 0.4051, 0.9062, 0.5554, 0.875, 0.5554, 0.876, 0.5, 0.9052, 0.5, 0.8845, 0.4486, 0.9185, 0.4207, 0.8819, 0.3819, 0.8536, 0.4051, 0.875, 0.9446, 0.9062, 0.9446, 0.9052, 1.0, 0.876, 1.0, 0.4002, 0.4013, 0.3691, 0.4268, 0.3536, 0.4051, 0.3819, 0.3819, 0.875, 0.5554, 0.8438, 0.5554, 0.8448, 0.5, 0.874, 0.5, 0.9207, 0.4185, 0.9486, 0.3845, 0.9051, 0.3536, 0.8819, 0.3819, 0.8438, 0.9446, 0.875, 0.9446, 0.874, 1.0, 0.8448, 1.0, 0.4268, 0.3691, 0.4013, 0.4002, 0.3819, 0.3819, 0.4051, 0.3536, 0.8438, 0.5554, 0.8125, 0.5554, 0.8135, 0.5, 0.8427, 0.5, 0.9503, 0.382, 0.971, 0.3432, 0.9224, 0.3214, 0.9051, 0.3536, 0.8125, 0.9446, 0.8438, 0.9446, 0.8427, 1.0, 0.8135, 1.0, 0.4467, 0.3323, 0.4277, 0.3678, 0.4051, 0.3536, 0.4224, 0.3214, 0.8125, 0.5554, 0.7812, 0.5554, 0.7823, 0.5, 0.8115, 0.5, 0.9722, 0.3404, 0.9849, 0.2983, 0.933, 0.2864, 0.9224, 0.3214, 0.7812, 0.9446, 0.8125, 0.9446, 0.8115, 1.0, 0.7823, 1.0, 0.459, 0.2923, 0.4473, 0.3309, 0.4224, 0.3214, 0.433, 0.2864, 0.7812, 0.5554, 0.75, 0.5554, 0.751, 0.5, 0.7802, 0.5, 0.9855, 0.2953, 0.9898, 0.2515, 0.9366, 0.25, 0.933, 0.2864, 0.75, 0.9446, 0.7812, 0.9446, 0.7802, 1.0, 0.751, 1.0, 0.4632, 0.2508, 0.4593, 0.2908, 0.433, 0.2864, 0.4366, 0.25, 0.75, 0.5554, 0.7188, 0.5554, 0.7198, 0.5, 0.749, 0.5, 0.9898, 0.2485, 0.9855, 0.2047, 0.933, 0.2136, 0.9366, 0.25, 0.7188, 0.9446, 0.75, 0.9446, 0.749, 1.0, 0.7198, 1.0, 0.4593, 0.2092, 0.4632, 0.2492, 0.4366, 0.25, 0.433, 0.2136, 0.7188, 0.5554, 0.6875, 0.5554, 0.6885, 0.5, 0.7177, 0.5, 0.9849, 0.2017, 0.9722, 0.1596, 0.9224, 0.1786, 0.933, 0.2136, 0.6875, 0.9446, 0.7188, 0.9446, 0.7177, 1.0, 0.6885, 1.0, 0.4473, 0.1691, 0.459, 0.2077, 0.433, 0.2136, 0.4224, 0.1786, 0.6875, 0.5554, 0.6562, 0.5554, 0.6573, 0.5, 0.6865, 0.5, 0.971, 0.1568, 0.9503, 0.118, 0.9051, 0.1464, 0.9224, 0.1786, 0.6562, 0.9446, 0.6875, 0.9446, 0.6865, 1.0, 0.6573, 1.0, 0.4277, 0.1322, 0.4467, 0.1677, 0.4224, 0.1786, 0.4051, 0.1464, 0.6562, 0.5554, 0.625, 0.5554, 0.626, 0.5, 0.6552, 0.5, 0.9486, 0.1155, 0.9207, 0.08148, 0.8819, 0.1181, 0.9051, 0.1464, 0.625, 0.9446, 0.6562, 0.9446, 0.6552, 1.0, 0.626, 1.0, 0.4013, 0.09978, 0.4268, 0.1309, 0.4051, 0.1464, 0.3819, 0.1181, 0.625, 0.5554, 0.5938, 0.5554, 0.5948, 0.5, 0.624, 0.5, 0.9185, 0.07932, 0.8845, 0.05142, 0.8536, 0.09489, 0.8819, 0.1181, 0.5938, 0.9446, 0.625, 0.9446, 0.624, 1.0, 0.5948, 1.0, 0.3691, 0.07315, 0.4002, 0.0987, 0.3819, 0.1181, 0.3536, 0.09489, 0.5938, 0.5554, 0.5625, 0.5554, 0.5635, 0.5, 0.5927, 0.5, 0.882, 0.04972, 0.8432, 0.02899, 0.8214, 0.07765, 0.8536, 0.09489, 0.5625, 0.9446, 0.5938, 0.9446, 0.5927, 1.0, 0.5635, 1.0, 0.3323, 0.05332, 0.3678, 0.07231, 0.3536, 0.09489, 0.3214, 0.07765, 0.5625, 0.5554, 0.5312, 0.5554, 0.5323, 0.5, 0.5615, 0.5, 0.8404, 0.02782, 0.7983, 0.01506, 0.7864, 0.06703, 0.8214, 0.07765, 0.5312, 0.9446, 0.5625, 0.9446, 0.5615, 1.0, 0.5323, 1.0, 0.2923, 0.04105, 0.3309, 0.05274, 0.3214, 0.07765, 0.2864, 0.06703, 0.5312, 0.5554, 0.5, 0.5554, 0.501, 0.5, 0.5302, 0.5, 0.7953, 0.01446, 0.7515, 0.01015, 0.75, 0.06345, 0.7864, 0.06703, 0.5, 0.9446, 0.5312, 0.9446, 0.5302, 1.0, 0.501, 1.0, 0.2508, 0.0368, 0.2908, 0.04075, 0.2864, 0.06703, 0.25, 0.06345, 0.5, 0.5554, 0.4688, 0.5554, 0.4698, 0.5, 0.499, 0.5, 0.7485, 0.01015, 0.7047, 0.01446, 0.7136, 0.06703, 0.75, 0.06345, 0.4688, 0.9446, 0.5, 0.9446, 0.499, 1.0, 0.4698, 1.0, 0.2092, 0.04075, 0.2492, 0.0368, 0.25, 0.06345, 0.2136, 0.06703, 0.4688, 0.5554, 0.4375, 0.5554, 0.4385, 0.5, 0.4677, 0.5, 0.7017, 0.01506, 0.6596, 0.02782, 0.6786, 0.07765, 0.7136, 0.06703, 0.4375, 0.9446, 0.4688, 0.9446, 0.4677, 1.0, 0.4385, 1.0, 0.1691, 0.05274, 0.2077, 0.04105, 0.2136, 0.06703, 0.1786, 0.07765, 0.4375, 0.5554, 0.4062, 0.5554, 0.4073, 0.5, 0.4365, 0.5, 0.6568, 0.02899, 0.618, 0.04972, 0.6464, 0.09489, 0.6786, 0.07765, 0.4062, 0.9446, 0.4375, 0.9446, 0.4365, 1.0, 0.4073, 1.0, 0.1322, 0.07231, 0.1677, 0.05332, 0.1786, 0.07765, 0.1464, 0.09489, 0.4062, 0.5554, 0.375, 0.5554, 0.376, 0.5, 0.4052, 0.5, 0.6155, 0.05142, 0.5815, 0.07932, 0.6181, 0.1181, 0.6464, 0.09489, 0.375, 0.9446, 0.4062, 0.9446, 0.4052, 1.0, 0.376, 1.0, 0.09978, 0.0987, 0.1309, 0.07315, 0.1464, 0.09489, 0.1181, 0.1181, 0.375, 0.5554, 0.3438, 0.5554, 0.3448, 0.5, 0.374, 0.5, 0.5793, 0.08148, 0.5514, 0.1155, 0.5949, 0.1464, 0.6181, 0.1181, 0.3438, 0.9446, 0.375, 0.9446, 0.374, 1.0, 0.3448, 1.0, 0.07315, 0.1309, 0.0987, 0.09978, 0.1181, 0.1181, 0.09489, 0.1464, 0.3438, 0.5554, 0.3125, 0.5554, 0.3135, 0.5, 0.3427, 0.5, 0.5497, 0.118, 0.529, 0.1568, 0.5776, 0.1786, 0.5949, 0.1464, 0.3125, 0.9446, 0.3438, 0.9446, 0.3427, 1.0, 0.3135, 1.0, 0.05332, 0.1677, 0.07231, 0.1322, 0.09489, 0.1464, 0.07765, 0.1786, 0.3125, 0.5554, 0.2812, 0.5554, 0.2823, 0.5, 0.3115, 0.5, 0.5278, 0.1596, 0.5151, 0.2017, 0.567, 0.2136, 0.5776, 0.1786, 0.2812, 0.9446, 0.3125, 0.9446, 0.3115, 1.0, 0.2823, 1.0, 0.04105, 0.2077, 0.05274, 0.1691, 0.07765, 0.1786, 0.06703, 0.2136, 0.2812, 0.5554, 0.25, 0.5554, 0.251, 0.5, 0.2802, 0.5, 0.5145, 0.2047, 0.5102, 0.2485, 0.5634, 0.25, 0.567, 0.2136, 0.25, 0.9446, 0.2812, 0.9446, 0.2802, 1.0, 0.251, 1.0, 0.0368, 0.2492, 0.04075, 0.2092, 0.06703, 0.2136, 0.06345, 0.25, 0.25, 0.5554, 0.2188, 0.5554, 0.2198, 0.5, 0.249, 0.5, 0.5102, 0.2515, 0.5145, 0.2953, 0.567, 0.2864, 0.5634, 0.25, 0.2188, 0.9446, 0.25, 0.9446, 0.249, 1.0, 0.2198, 1.0, 0.04075, 0.2908, 0.0368, 0.2508, 0.06345, 0.25, 0.06703, 0.2864, 0.2188, 0.5554, 0.1875, 0.5554, 0.1885, 0.5, 0.2177, 0.5, 0.5151, 0.2983, 0.5278, 0.3404, 0.5776, 0.3214, 0.567, 0.2864, 0.1875, 0.9446, 0.2188, 0.9446, 0.2177, 1.0, 0.1885, 1.0, 0.05274, 0.3309, 0.04105, 0.2923, 0.06703, 0.2864, 0.07765, 0.3214, 0.1875, 0.5554, 0.1562, 0.5554, 0.1573, 0.5, 0.1865, 0.5, 0.529, 0.3432, 0.5497, 0.382, 0.5949, 0.3536, 0.5776, 0.3214, 0.1562, 0.9446, 0.1875, 0.9446, 0.1865, 1.0, 0.1573, 1.0, 0.07231, 0.3678, 0.05332, 0.3323, 0.07765, 0.3214, 0.09489, 0.3536, 0.1562, 0.5554, 0.125, 0.5554, 0.126, 0.5, 0.1552, 0.5, 0.5514, 0.3845, 0.5793, 0.4185, 0.6181, 0.3819, 0.5949, 0.3536, 0.125, 0.9446, 0.1562, 0.9446, 0.1552, 1.0, 0.126, 1.0, 0.0987, 0.4002, 0.07315, 0.3691, 0.09489, 0.3536, 0.1181, 0.3819, 0.125, 0.5554, 0.09375, 0.5554, 0.09477, 0.5, 0.124, 0.5, 0.5815, 0.4207, 0.6155, 0.4486, 0.6464, 0.4051, 0.6181, 0.3819, 0.09375, 0.9446, 0.125, 0.9446, 0.124, 1.0, 0.09477, 1.0, 0.1309, 0.4268, 0.09978, 0.4013, 0.1181, 0.3819, 0.1464, 0.4051, 0.09375, 0.5554, 0.0625, 0.5554, 0.06352, 0.5, 0.09273, 0.5, 0.618, 0.4503, 0.6568, 0.471, 0.6786, 0.4224, 0.6464, 0.4051, 0.0625, 0.9446, 0.09375, 0.9446, 0.09273, 1.0, 0.06352, 1.0, 0.1677, 0.4467, 0.1322, 0.4277, 0.1464, 0.4051, 0.1786, 0.4224, 0.0625, 0.5554, 0.03125, 0.5554, 0.03227, 0.5, 0.06148, 0.5, 0.6596, 0.4722, 0.7017, 0.4849, 0.7136, 0.433, 0.6786, 0.4224, 0.03125, 0.9446, 0.0625, 0.9446, 0.06148, 1.0, 0.03227, 1.0, 0.2077, 0.459, 0.1691, 0.4473, 0.1786, 0.4224, 0.2136, 0.433, 0.03125, 0.5554, 0.0, 0.5554, 0.001019, 0.5, 0.03023, 0.5, 0.7047, 0.4855, 0.7485, 0.4898, 0.75, 0.4366, 0.7136, 0.433, 0.0, 0.9446, 0.03125, 0.9446, 0.03023, 1.0, 0.001019, 1.0, 0.2492, 0.4632, 0.2092, 0.4593, 0.2136, 0.433, 0.25, 0.4366, 0.75, 0.4366, 0.7864, 0.433, 0.8214, 0.4224, 0.8536, 0.4051, 0.8819, 0.3819, 0.9051, 0.3536, 0.9224, 0.3214, 0.933, 0.2864, 0.9366, 0.25, 0.933, 0.2136, 0.9224, 0.1786, 0.9051, 0.1464, 0.8819, 0.1181, 0.8536, 0.09489, 0.8214, 0.07765, 0.7864, 0.06703, 0.75, 0.06345, 0.7136, 0.06703, 0.6786, 0.07765, 0.6464, 0.09489, 0.6181, 0.1181, 0.5949, 0.1464, 0.5776, 0.1786, 0.567, 0.2136, 0.5634, 0.25, 0.567, 0.2864, 0.5776, 0.3214, 0.5949, 0.3536, 0.6181, 0.3819, 0.6464, 0.4051, 0.6786, 0.4224, 0.7136, 0.433, 0.25, 0.4119, 0.2816, 0.4088, 0.2864, 0.433, 0.25, 0.4366, 0.2816, 0.4088, 0.312, 0.3996, 0.3214, 0.4224, 0.2864, 0.433, 0.312, 0.3996, 0.3399, 0.3846, 0.3536, 0.4051, 0.3214, 0.4224, 0.3399, 0.3846, 0.3645, 0.3645, 0.3819, 0.3819, 0.3536, 0.4051, 0.3645, 0.3645, 0.3846, 0.3399, 0.4051, 0.3536, 0.3819, 0.3819, 0.3846, 0.3399, 0.3996, 0.312, 0.4224, 0.3214, 0.4051, 0.3536, 0.3996, 0.312, 0.4088, 0.2816, 0.433, 0.2864, 0.4224, 0.3214, 0.4088, 0.2816, 0.4119, 0.25, 0.4366, 0.25, 0.433, 0.2864, 0.4119, 0.25, 0.4088, 0.2184, 0.433, 0.2136, 0.4366, 0.25, 0.4088, 0.2184, 0.3996, 0.188, 0.4224, 0.1786, 0.433, 0.2136, 0.3996, 0.188, 0.3846, 0.1601, 0.4051, 0.1464, 0.4224, 0.1786, 0.3846, 0.1601, 0.3645, 0.1355, 0.3819, 0.1181, 0.4051, 0.1464, 0.3645, 0.1355, 0.3399, 0.1154, 0.3536, 0.09489, 0.3819, 0.1181, 0.3399, 0.1154, 0.312, 0.1004, 0.3214, 0.07765, 0.3536, 0.09489, 0.312, 0.1004, 0.2816, 0.09121, 0.2864, 0.06703, 0.3214, 0.07765, 0.2816, 0.09121, 0.25, 0.0881, 0.25, 0.06345, 0.2864, 0.06703, 0.25, 0.0881, 0.2184, 0.09121, 0.2136, 0.06703, 0.25, 0.06345, 0.2184, 0.09121, 0.188, 0.1004, 0.1786, 0.07765, 0.2136, 0.06703, 0.188, 0.1004, 0.1601, 0.1154, 0.1464, 0.09489, 0.1786, 0.07765, 0.1601, 0.1154, 0.1355, 0.1355, 0.1181, 0.1181, 0.1464, 0.09489, 0.1355, 0.1355, 0.1154, 0.1601, 0.09489, 0.1464, 0.1181, 0.1181, 0.1154, 0.1601, 0.1004, 0.188, 0.07765, 0.1786, 0.09489, 0.1464, 0.1004, 0.188, 0.09121, 0.2184, 0.06703, 0.2136, 0.07765, 0.1786, 0.09121, 0.2184, 0.0881, 0.25, 0.06345, 0.25, 0.06703, 0.2136, 0.0881, 0.25, 0.09121, 0.2816, 0.06703, 0.2864, 0.06345, 0.25, 0.09121, 0.2816, 0.1004, 0.312, 0.07765, 0.3214, 0.06703, 0.2864, 0.1004, 0.312, 0.1154, 0.3399, 0.09489, 0.3536, 0.07765, 0.3214, 0.1154, 0.3399, 0.1355, 0.3645, 0.1181, 0.3819, 0.09489, 0.3536, 0.1355, 0.3645, 0.1601, 0.3846, 0.1464, 0.4051, 0.1181, 0.3819, 0.1601, 0.3846, 0.188, 0.3996, 0.1786, 0.4224, 0.1464, 0.4051, 0.188, 0.3996, 0.2184, 0.4088, 0.2136, 0.433, 0.1786, 0.4224, 0.2184, 0.4088, 0.25, 0.4119, 0.25, 0.4366, 0.2136, 0.433, 0.3152, 0.25, 0.3139, 0.2627, 0.3139, 0.2627, 0.3152, 0.25, 0.1232, 0.1975, 0.1359, 0.1738, 0.1359, 0.1738, 0.1232, 0.1975, 0.3846, 0.2232, 0.3872, 0.25, 0.3872, 0.25, 0.3846, 0.2232, 0.1154, 0.2232, 0.1232, 0.1975, 0.1232, 0.1975, 0.1154, 0.2232, 0.3768, 0.1975, 0.3846, 0.2232, 0.3846, 0.2232, 0.3768, 0.1975, 0.1128, 0.25, 0.1154, 0.2232, 0.1154, 0.2232, 0.1128, 0.25, 0.3641, 0.1738, 0.3768, 0.1975, 0.3768, 0.1975, 0.3641, 0.1738, 0.1154, 0.2768, 0.1128, 0.25, 0.1128, 0.25, 0.1154, 0.2768, 0.347, 0.153, 0.3641, 0.1738, 0.3641, 0.1738, 0.347, 0.153, 0.1232, 0.3025, 0.1154, 0.2768, 0.1154, 0.2768, 0.1232, 0.3025, 0.3262, 0.1359, 0.347, 0.153, 0.347, 0.153, 0.3262, 0.1359, 0.1359, 0.3262, 0.1232, 0.3025, 0.1232, 0.3025, 0.1359, 0.3262, 0.3025, 0.1232, 0.3262, 0.1359, 0.3262, 0.1359, 0.3025, 0.1232, 0.2768, 0.3846, 0.25, 0.3872, 0.25, 0.3872, 0.2768, 0.3846, 0.153, 0.347, 0.1359, 0.3262, 0.1359, 0.3262, 0.153, 0.347, 0.2768, 0.1154, 0.3025, 0.1232, 0.3025, 0.1232, 0.2768, 0.1154, 0.3025, 0.3768, 0.2768, 0.3846, 0.2768, 0.3846, 0.3025, 0.3768, 0.1738, 0.3641, 0.153, 0.347, 0.153, 0.347, 0.1738, 0.3641, 0.25, 0.1128, 0.2768, 0.1154, 0.2768, 0.1154, 0.25, 0.1128, 0.3262, 0.3641, 0.3025, 0.3768, 0.3025, 0.3768, 0.3262, 0.3641, 0.1975, 0.3768, 0.1738, 0.3641, 0.1738, 0.3641, 0.1975, 0.3768, 0.2232, 0.1154, 0.25, 0.1128, 0.25, 0.1128, 0.2232, 0.1154, 0.347, 0.347, 0.3262, 0.3641, 0.3262, 0.3641, 0.347, 0.347, 0.2232, 0.3846, 0.1975, 0.3768, 0.1975, 0.3768, 0.2232, 0.3846, 0.1975, 0.1232, 0.2232, 0.1154, 0.2232, 0.1154, 0.1975, 0.1232, 0.3641, 0.3262, 0.347, 0.347, 0.347, 0.347, 0.3641, 0.3262, 0.25, 0.3872, 0.2232, 0.3846, 0.2232, 0.3846, 0.25, 0.3872, 0.1738, 0.1359, 0.1975, 0.1232, 0.1975, 0.1232, 0.1738, 0.1359, 0.3768, 0.3025, 0.3641, 0.3262, 0.3641, 0.3262, 0.3768, 0.3025, 0.153, 0.153, 0.1738, 0.1359, 0.1738, 0.1359, 0.153, 0.153, 0.3846, 0.2768, 0.3768, 0.3025, 0.3768, 0.3025, 0.3846, 0.2768, 0.1359, 0.1738, 0.153, 0.153, 0.153, 0.153, 0.1359, 0.1738, 0.25, 0.3423, 0.268, 0.3405, 0.2768, 0.3846, 0.25, 0.3872, 0.268, 0.3405, 0.2853, 0.3353, 0.3025, 0.3768, 0.2768, 0.3846, 0.2853, 0.3353, 0.3013, 0.3268, 0.3262, 0.3641, 0.3025, 0.3768, 0.3013, 0.3268, 0.3153, 0.3153, 0.347, 0.347, 0.3262, 0.3641, 0.3153, 0.3153, 0.3268, 0.3013, 0.3641, 0.3262, 0.347, 0.347, 0.3268, 0.3013, 0.3353, 0.2853, 0.3768, 0.3025, 0.3641, 0.3262, 0.3353, 0.2853, 0.3405, 0.268, 0.3846, 0.2768, 0.3768, 0.3025, 0.3405, 0.268, 0.3423, 0.25, 0.3872, 0.25, 0.3846, 0.2768, 0.3423, 0.25, 0.3405, 0.232, 0.3846, 0.2232, 0.3872, 0.25, 0.3405, 0.232, 0.3353, 0.2147, 0.3768, 0.1975, 0.3846, 0.2232, 0.3353, 0.2147, 0.3268, 0.1987, 0.3641, 0.1738, 0.3768, 0.1975, 0.3268, 0.1987, 0.3153, 0.1847, 0.347, 0.153, 0.3641, 0.1738, 0.3153, 0.1847, 0.3013, 0.1732, 0.3262, 0.1359, 0.347, 0.153, 0.3013, 0.1732, 0.2853, 0.1647, 0.3025, 0.1232, 0.3262, 0.1359, 0.2853, 0.1647, 0.268, 0.1595, 0.2768, 0.1154, 0.3025, 0.1232, 0.268, 0.1595, 0.25, 0.1577, 0.25, 0.1128, 0.2768, 0.1154, 0.25, 0.1577, 0.232, 0.1595, 0.2232, 0.1154, 0.25, 0.1128, 0.232, 0.1595, 0.2147, 0.1647, 0.1975, 0.1232, 0.2232, 0.1154, 0.2147, 0.1647, 0.1987, 0.1732, 0.1738, 0.1359, 0.1975, 0.1232, 0.1987, 0.1732, 0.1847, 0.1847, 0.153, 0.153, 0.1738, 0.1359, 0.1847, 0.1847, 0.1732, 0.1987, 0.1359, 0.1738, 0.153, 0.153, 0.1732, 0.1987, 0.1647, 0.2147, 0.1232, 0.1975, 0.1359, 0.1738, 0.1647, 0.2147, 0.1595, 0.232, 0.1154, 0.2232, 0.1232, 0.1975, 0.1595, 0.232, 0.1577, 0.25, 0.1128, 0.25, 0.1154, 0.2232, 0.1577, 0.25, 0.1595, 0.268, 0.1154, 0.2768, 0.1128, 0.25, 0.1595, 0.268, 0.1647, 0.2853, 0.1232, 0.3025, 0.1154, 0.2768, 0.1647, 0.2853, 0.1732, 0.3013, 0.1359, 0.3262, 0.1232, 0.3025, 0.1732, 0.3013, 0.1847, 0.3153, 0.153, 0.347, 0.1359, 0.3262, 0.1847, 0.3153, 0.1987, 0.3268, 0.1738, 0.3641, 0.153, 0.347, 0.1987, 0.3268, 0.2147, 0.3353, 0.1975, 0.3768, 0.1738, 0.3641, 0.2147, 0.3353, 0.232, 0.3405, 0.2232, 0.3846, 0.1975, 0.3768, 0.232, 0.3405, 0.25, 0.3423, 0.25, 0.3872, 0.2232, 0.3846, 0.2232, 0.3846, 0.25, 0.3872, 0.25, 0.4119, 0.2184, 0.4088, 0.1975, 0.3768, 0.2232, 0.3846, 0.2184, 0.4088, 0.188, 0.3996, 0.1738, 0.3641, 0.1975, 0.3768, 0.188, 0.3996, 0.1601, 0.3846, 0.153, 0.347, 0.1738, 0.3641, 0.1601, 0.3846, 0.1355, 0.3645, 0.1359, 0.3262, 0.153, 0.347, 0.1355, 0.3645, 0.1154, 0.3399, 0.1232, 0.3025, 0.1359, 0.3262, 0.1154, 0.3399, 0.1004, 0.312, 0.1154, 0.2768, 0.1232, 0.3025, 0.1004, 0.312, 0.09121, 0.2816, 0.1128, 0.25, 0.1154, 0.2768, 0.09121, 0.2816, 0.0881, 0.25, 0.1154, 0.2232, 0.1128, 0.25, 0.0881, 0.25, 0.09121, 0.2184, 0.1232, 0.1975, 0.1154, 0.2232, 0.09121, 0.2184, 0.1004, 0.188, 0.1359, 0.1738, 0.1232, 0.1975, 0.1004, 0.188, 0.1154, 0.1601, 0.153, 0.153, 0.1359, 0.1738, 0.1154, 0.1601, 0.1355, 0.1355, 0.1738, 0.1359, 0.153, 0.153, 0.1355, 0.1355, 0.1601, 0.1154, 0.1975, 0.1232, 0.1738, 0.1359, 0.1601, 0.1154, 0.188, 0.1004, 0.2232, 0.1154, 0.1975, 0.1232, 0.188, 0.1004, 0.2184, 0.09121, 0.25, 0.1128, 0.2232, 0.1154, 0.2184, 0.09121, 0.25, 0.0881, 0.2768, 0.1154, 0.25, 0.1128, 0.25, 0.0881, 0.2816, 0.09121, 0.3025, 0.1232, 0.2768, 0.1154, 0.2816, 0.09121, 0.312, 0.1004, 0.3262, 0.1359, 0.3025, 0.1232, 0.312, 0.1004, 0.3399, 0.1154, 0.347, 0.153, 0.3262, 0.1359, 0.3399, 0.1154, 0.3645, 0.1355, 0.3641, 0.1738, 0.347, 0.153, 0.3645, 0.1355, 0.3846, 0.1601, 0.3768, 0.1975, 0.3641, 0.1738, 0.3846, 0.1601, 0.3996, 0.188, 0.3846, 0.2232, 0.3768, 0.1975, 0.3996, 0.188, 0.4088, 0.2184, 0.3872, 0.25, 0.3846, 0.2232, 0.4088, 0.2184, 0.4119, 0.25, 0.3846, 0.2768, 0.3872, 0.25, 0.4119, 0.25, 0.4088, 0.2816, 0.3768, 0.3025, 0.3846, 0.2768, 0.4088, 0.2816, 0.3996, 0.312, 0.3641, 0.3262, 0.3768, 0.3025, 0.3996, 0.312, 0.3846, 0.3399, 0.347, 0.347, 0.3641, 0.3262, 0.3846, 0.3399, 0.3645, 0.3645, 0.3262, 0.3641, 0.347, 0.347, 0.3645, 0.3645, 0.3399, 0.3846, 0.3025, 0.3768, 0.3262, 0.3641, 0.3399, 0.3846, 0.312, 0.3996, 0.2768, 0.3846, 0.3025, 0.3768, 0.312, 0.3996, 0.2816, 0.4088, 0.25, 0.3872, 0.2768, 0.3846, 0.2816, 0.4088, 0.25, 0.4119, 0.2485, 0.4898, 0.2047, 0.4855, 0.2092, 0.4593, 0.2492, 0.4632, 0.2017, 0.4849, 0.1596, 0.4722, 0.1691, 0.4473, 0.2077, 0.459, 0.1568, 0.471, 0.118, 0.4503, 0.1322, 0.4277, 0.1677, 0.4467, 0.1155, 0.4486, 0.08148, 0.4207, 0.09978, 0.4013, 0.1309, 0.4268, 0.07932, 0.4185, 0.05142, 0.3845, 0.07315, 0.3691, 0.0987, 0.4002, 0.04972, 0.382, 0.02899, 0.3432, 0.05332, 0.3323, 0.07231, 0.3678, 0.02782, 0.3404, 0.01506, 0.2983, 0.04105, 0.2923, 0.05274, 0.3309, 0.01446, 0.2953, 0.01015, 0.2515, 0.0368, 0.2508, 0.04075, 0.2908, 0.01015, 0.2485, 0.01446, 0.2047, 0.04075, 0.2092, 0.0368, 0.2492, 0.01506, 0.2017, 0.02782, 0.1596, 0.05274, 0.1691, 0.04105, 0.2077, 0.02899, 0.1568, 0.04972, 0.118, 0.07231, 0.1322, 0.05332, 0.1677, 0.05142, 0.1155, 0.07932, 0.08148, 0.0987, 0.09978, 0.07315, 0.1309, 0.08148, 0.07932, 0.1155, 0.05142, 0.1309, 0.07315, 0.09978, 0.0987, 0.118, 0.04972, 0.1568, 0.02899, 0.1677, 0.05332, 0.1322, 0.07231, 0.1596, 0.02782, 0.2017, 0.01506, 0.2077, 0.04105, 0.1691, 0.05274, 0.2047, 0.01446, 0.2485, 0.01015, 0.2492, 0.0368, 0.2092, 0.04075, 0.2515, 0.01015, 0.2953, 0.01446, 0.2908, 0.04075, 0.2508, 0.0368, 0.2983, 0.01506, 0.3404, 0.02782, 0.3309, 0.05274, 0.2923, 0.04105, 0.3432, 0.02899, 0.382, 0.04972, 0.3678, 0.07231, 0.3323, 0.05332, 0.3845, 0.05142, 0.4185, 0.07932, 0.4002, 0.0987, 0.3691, 0.07315, 0.4207, 0.08148, 0.4486, 0.1155, 0.4268, 0.1309, 0.4013, 0.09978, 0.4503, 0.118, 0.471, 0.1568, 0.4467, 0.1677, 0.4277, 0.1322, 0.4722, 0.1596, 0.4849, 0.2017, 0.459, 0.2077, 0.4473, 0.1691, 0.4855, 0.2047, 0.4898, 0.2485, 0.4632, 0.2492, 0.4593, 0.2092, 0.4898, 0.2515, 0.4855, 0.2953, 0.4593, 0.2908, 0.4632, 0.2508, 0.4849, 0.2983, 0.4722, 0.3404, 0.4473, 0.3309, 0.459, 0.2923, 0.471, 0.3432, 0.4503, 0.382, 0.4277, 0.3678, 0.4467, 0.3323, 0.4486, 0.3845, 0.4207, 0.4185, 0.4013, 0.4002, 0.4268, 0.3691, 0.4185, 0.4207, 0.3845, 0.4486, 0.3691, 0.4268, 0.4002, 0.4013, 0.382, 0.4503, 0.3432, 0.471, 0.3323, 0.4467, 0.3678, 0.4277, 0.3404, 0.4722, 0.2983, 0.4849, 0.2923, 0.459, 0.3309, 0.4473, 0.2953, 0.4855, 0.2515, 0.4898, 0.2508, 0.4632, 0.2908, 0.4593, 0.25, 0.3152, 0.2627, 0.3139, 0.268, 0.3405, 0.25, 0.3423, 0.2627, 0.3139, 0.2749, 0.3102, 0.2853, 0.3353, 0.268, 0.3405, 0.2749, 0.3102, 0.2862, 0.3042, 0.3013, 0.3268, 0.2853, 0.3353, 0.2862, 0.3042, 0.2961, 0.2961, 0.3153, 0.3153, 0.3013, 0.3268, 0.2961, 0.2961, 0.3042, 0.2862, 0.3268, 0.3013, 0.3153, 0.3153, 0.3042, 0.2862, 0.3102, 0.2749, 0.3353, 0.2853, 0.3268, 0.3013, 0.3102, 0.2749, 0.3139, 0.2627, 0.3405, 0.268, 0.3353, 0.2853, 0.3139, 0.2627, 0.3152, 0.25, 0.3423, 0.25, 0.3405, 0.268, 0.3152, 0.25, 0.3139, 0.2373, 0.3405, 0.232, 0.3423, 0.25, 0.3139, 0.2373, 0.3102, 0.2251, 0.3353, 0.2147, 0.3405, 0.232, 0.3102, 0.2251, 0.3042, 0.2138, 0.3268, 0.1987, 0.3353, 0.2147, 0.3042, 0.2138, 0.2961, 0.2039, 0.3153, 0.1847, 0.3268, 0.1987, 0.2961, 0.2039, 0.2862, 0.1958, 0.3013, 0.1732, 0.3153, 0.1847, 0.2862, 0.1958, 0.2749, 0.1898, 0.2853, 0.1647, 0.3013, 0.1732, 0.2749, 0.1898, 0.2627, 0.1861, 0.268, 0.1595, 0.2853, 0.1647, 0.2627, 0.1861, 0.25, 0.1848, 0.25, 0.1577, 0.268, 0.1595, 0.25, 0.1848, 0.2373, 0.1861, 0.232, 0.1595, 0.25, 0.1577, 0.2373, 0.1861, 0.2251, 0.1898, 0.2147, 0.1647, 0.232, 0.1595, 0.2251, 0.1898, 0.2138, 0.1958, 0.1987, 0.1732, 0.2147, 0.1647, 0.2138, 0.1958, 0.2039, 0.2039, 0.1847, 0.1847, 0.1987, 0.1732, 0.2039, 0.2039, 0.1958, 0.2138, 0.1732, 0.1987, 0.1847, 0.1847, 0.1958, 0.2138, 0.1898, 0.2251, 0.1647, 0.2147, 0.1732, 0.1987, 0.1898, 0.2251, 0.1861, 0.2373, 0.1595, 0.232, 0.1647, 0.2147, 0.1861, 0.2373, 0.1848, 0.25, 0.1577, 0.25, 0.1595, 0.232, 0.1848, 0.25, 0.1861, 0.2627, 0.1595, 0.268, 0.1577, 0.25, 0.1861, 0.2627, 0.1898, 0.2749, 0.1647, 0.2853, 0.1595, 0.268, 0.1898, 0.2749, 0.1958, 0.2862, 0.1732, 0.3013, 0.1647, 0.2853, 0.1958, 0.2862, 0.2039, 0.2961, 0.1847, 0.3153, 0.1732, 0.3013, 0.2039, 0.2961, 0.2138, 0.3042, 0.1987, 0.3268, 0.1847, 0.3153, 0.2138, 0.3042, 0.2251, 0.3102, 0.2147, 0.3353, 0.1987, 0.3268, 0.2251, 0.3102, 0.2373, 0.3139, 0.232, 0.3405, 0.2147, 0.3353, 0.2373, 0.3139, 0.25, 0.3152, 0.25, 0.3423, 0.232, 0.3405, 0.2627, 0.3139, 0.25, 0.3152, 0.2373, 0.3139, 0.2251, 0.3102, 0.2138, 0.3042, 0.2039, 0.2961, 0.1958, 0.2862, 0.1898, 0.2749, 0.1861, 0.2627, 0.1848, 0.25, 0.1861, 0.2373, 0.1898, 0.2251, 0.1958, 0.2138, 0.2039, 0.2039, 0.2138, 0.1958, 0.2251, 0.1898, 0.2373, 0.1861, 0.25, 0.1848, 0.2627, 0.1861, 0.2749, 0.1898, 0.2862, 0.1958, 0.2961, 0.2039, 0.3042, 0.2138, 0.3102, 0.2251, 0.3139, 0.2373, 0.3152, 0.25, 0.3139, 0.2627, 0.3102, 0.2749, 0.3042, 0.2862, 0.2961, 0.2961, 0.2862, 0.3042, 0.2749, 0.3102, 0.1898, 0.2251, 0.1958, 0.2138, 0.1958, 0.2138, 0.1898, 0.2251, 0.3139, 0.2373, 0.3152, 0.25, 0.3152, 0.25, 0.3139, 0.2373, 0.1861, 0.2373, 0.1898, 0.2251, 0.1898, 0.2251, 0.1861, 0.2373, 0.3102, 0.2251, 0.3139, 0.2373, 0.3139, 0.2373, 0.3102, 0.2251, 0.1848, 0.25, 0.1861, 0.2373, 0.1861, 0.2373, 0.1848, 0.25, 0.3042, 0.2138, 0.3102, 0.2251, 0.3102, 0.2251, 0.3042, 0.2138, 0.1861, 0.2627, 0.1848, 0.25, 0.1848, 0.25, 0.1861, 0.2627, 0.2961, 0.2039, 0.3042, 0.2138, 0.3042, 0.2138, 0.2961, 0.2039, 0.1898, 0.2749, 0.1861, 0.2627, 0.1861, 0.2627, 0.1898, 0.2749, 0.2862, 0.1958, 0.2961, 0.2039, 0.2961, 0.2039, 0.2862, 0.1958, 0.1958, 0.2862, 0.1898, 0.2749, 0.1898, 0.2749, 0.1958, 0.2862, 0.2749, 0.1898, 0.2862, 0.1958, 0.2862, 0.1958, 0.2749, 0.1898, 0.2627, 0.3139, 0.25, 0.3152, 0.25, 0.3152, 0.2627, 0.3139, 0.2039, 0.2961, 0.1958, 0.2862, 0.1958, 0.2862, 0.2039, 0.2961, 0.2627, 0.1861, 0.2749, 0.1898, 0.2749, 0.1898, 0.2627, 0.1861, 0.2749, 0.3102, 0.2627, 0.3139, 0.2627, 0.3139, 0.2749, 0.3102, 0.2138, 0.3042, 0.2039, 0.2961, 0.2039, 0.2961, 0.2138, 0.3042, 0.25, 0.1848, 0.2627, 0.1861, 0.2627, 0.1861, 0.25, 0.1848, 0.2862, 0.3042, 0.2749, 0.3102, 0.2749, 0.3102, 0.2862, 0.3042, 0.2251, 0.3102, 0.2138, 0.3042, 0.2138, 0.3042, 0.2251, 0.3102, 0.2373, 0.1861, 0.25, 0.1848, 0.25, 0.1848, 0.2373, 0.1861, 0.2961, 0.2961, 0.2862, 0.3042, 0.2862, 0.3042, 0.2961, 0.2961, 0.2373, 0.3139, 0.2251, 0.3102, 0.2251, 0.3102, 0.2373, 0.3139, 0.2251, 0.1898, 0.2373, 0.1861, 0.2373, 0.1861, 0.2251, 0.1898, 0.3042, 0.2862, 0.2961, 0.2961, 0.2961, 0.2961, 0.3042, 0.2862, 0.25, 0.3152, 0.2373, 0.3139, 0.2373, 0.3139, 0.25, 0.3152, 0.2138, 0.1958, 0.2251, 0.1898, 0.2251, 0.1898, 0.2138, 0.1958, 0.3102, 0.2749, 0.3042, 0.2862, 0.3042, 0.2862, 0.3102, 0.2749, 0.2039, 0.2039, 0.2138, 0.1958, 0.2138, 0.1958, 0.2039, 0.2039, 0.3139, 0.2627, 0.3102, 0.2749, 0.3102, 0.2749, 0.3139, 0.2627, 0.1958, 0.2138, 0.2039, 0.2039, 0.2039, 0.2039, 0.1958, 0.2138])
me_cylinder_001.materials.append(mat_black)
me_cylinder_001.materials.append(mat_gray)
me_cylinder_001.update()

# ---- objects
ob_car = bpy.data.objects.new('car', me_cube)
ob_light = bpy.data.objects.new('Light', light_light)
ob_camera = bpy.data.objects.new('Camera', cam_camera)
ob_wheel_bl = bpy.data.objects.new('wheel_bl', me_cylinder)
ob_wheel1 = bpy.data.objects.new('Wheel1', me_cylinder_001)

# ---- transforms, parenting, visibility, modifiers, constraints
ob_car.location = (-4.391, 0.0, 0.0)
ob_car.scale = (1.209, 3.758, 0.1837)
ob_car.lock_rotations_4d = False
ob_car.empty_display_type = 'ARROWS'
ob_car.lineart.crease_threshold = 0.0
ob_light.location = (10.39, 1.005, 0.6077)
ob_light.rotation_euler = (0.6503, 0.05522, 1.866)
ob_light.lock_rotations_4d = False
ob_light.empty_display_type = 'ARROWS'
ob_light.color = (0.0, 0.0, 0.0, 0.0)
ob_light.lineart.crease_threshold = 0.0
ob_camera.location = (9.751, -2.42, -0.8737)
ob_camera.rotation_euler = (-4.623, 0.0, 1.606)
ob_camera.lock_rotations_4d = False
ob_camera.empty_display_type = 'ARROWS'
ob_camera.color = (0.0, 0.0, 0.0, 0.0)
ob_camera.display_type = 'WIRE'
ob_camera.lineart.crease_threshold = 0.0
ob_wheel_bl.location = (-6.502, 2.326, 0.6883)
ob_wheel_bl.rotation_euler = (0.0, 1.571, 0.0)
ob_wheel_bl.scale = (1.0, 1.0, 0.3495)
ob_wheel1.location = (1.608, -2.465, -0.4523)
ob_wheel1.rotation_euler = (0.0, 1.571, 0.0)
ob_wheel1.scale = (1.0, 1.0, 0.3779)
_m = ob_wheel1.modifiers.new('Bevel', 'BEVEL')
_m.segments = 7
_m.angle_limit = 0.2601
_m = ob_wheel1.modifiers.new('Subdivision', 'SUBSURF')
_m.levels = 3
_m.render_levels = 1

# ---- collection membership
col_collection.objects.link(ob_car)
col_collection.objects.link(ob_light)
col_collection.objects.link(ob_camera)
col_collection.objects.link(ob_wheel_bl)
col_collection.objects.link(ob_wheel1)

# ---- scene / render settings (as saved in the file)
scene.camera = ob_camera
scene.frame_start = 1; scene.frame_end = 250; scene.frame_set(0)
scene.render.engine = 'BLENDER_EEVEE_NEXT'
scene.cycles.sampling_pattern = 'TABULATED_SOBOL'
scene.cycles.use_light_tree = False
scene.view_settings.view_transform = 'Filmic'
bpy.context.view_layer.update()
